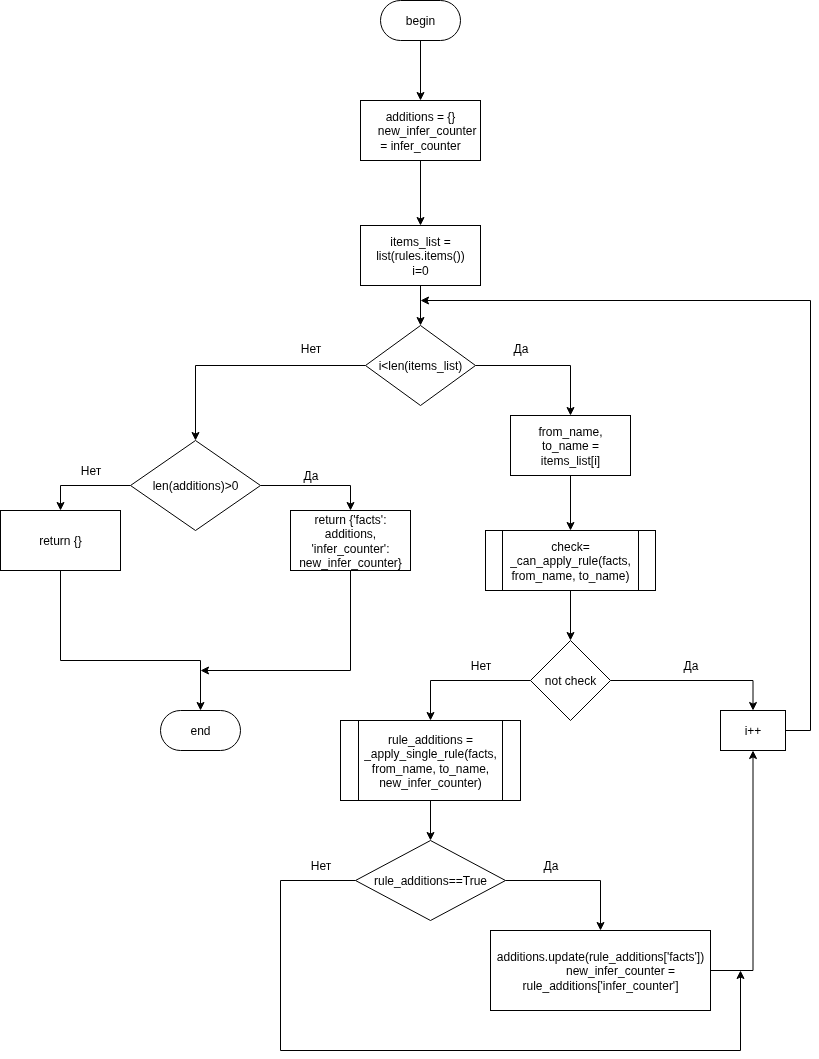

The diagram above was exported from draw.io. Its source (the exported page's mxGraphModel, read from the mxfile embedded in the PNG):
<mxGraphModel dx="1426" dy="848" grid="1" gridSize="10" guides="1" tooltips="1" connect="1" arrows="1" fold="1" page="1" pageScale="1" pageWidth="827" pageHeight="1169" math="0" shadow="0">
  <root>
    <mxCell id="0" />
    <mxCell id="1" parent="0" />
    <mxCell id="Fn2DtaeYhVhWvq430EQJ-3" style="edgeStyle=orthogonalEdgeStyle;rounded=0;orthogonalLoop=1;jettySize=auto;html=1;entryX=0.5;entryY=0;entryDx=0;entryDy=0;" parent="1" source="Fn2DtaeYhVhWvq430EQJ-1" target="Fn2DtaeYhVhWvq430EQJ-2" edge="1">
      <mxGeometry relative="1" as="geometry" />
    </mxCell>
    <mxCell id="Fn2DtaeYhVhWvq430EQJ-1" value="begin" style="rounded=1;whiteSpace=wrap;html=1;arcSize=50;" parent="1" vertex="1">
      <mxGeometry x="380" y="100" width="80" height="40" as="geometry" />
    </mxCell>
    <mxCell id="Fn2DtaeYhVhWvq430EQJ-13" style="edgeStyle=orthogonalEdgeStyle;rounded=0;orthogonalLoop=1;jettySize=auto;html=1;entryX=0.5;entryY=0;entryDx=0;entryDy=0;" parent="1" source="Fn2DtaeYhVhWvq430EQJ-2" target="Fn2DtaeYhVhWvq430EQJ-5" edge="1">
      <mxGeometry relative="1" as="geometry" />
    </mxCell>
    <mxCell id="Fn2DtaeYhVhWvq430EQJ-2" value="&lt;div&gt;additions = {}&lt;/div&gt;&lt;div&gt;&amp;nbsp; &amp;nbsp; new_infer_counter = infer_counter&lt;/div&gt;" style="rounded=0;whiteSpace=wrap;html=1;" parent="1" vertex="1">
      <mxGeometry x="360" y="200" width="120" height="60" as="geometry" />
    </mxCell>
    <mxCell id="Fn2DtaeYhVhWvq430EQJ-4" style="edgeStyle=orthogonalEdgeStyle;rounded=0;orthogonalLoop=1;jettySize=auto;html=1;entryX=0.5;entryY=0;entryDx=0;entryDy=0;" parent="1" source="Fn2DtaeYhVhWvq430EQJ-5" target="Fn2DtaeYhVhWvq430EQJ-8" edge="1">
      <mxGeometry relative="1" as="geometry" />
    </mxCell>
    <mxCell id="Fn2DtaeYhVhWvq430EQJ-5" value="items_list = list(rules.items())&lt;div&gt;i=0&lt;/div&gt;" style="rounded=0;whiteSpace=wrap;html=1;" parent="1" vertex="1">
      <mxGeometry x="360" y="325" width="120" height="60" as="geometry" />
    </mxCell>
    <mxCell id="Fn2DtaeYhVhWvq430EQJ-6" style="edgeStyle=orthogonalEdgeStyle;rounded=0;orthogonalLoop=1;jettySize=auto;html=1;entryX=0.5;entryY=0;entryDx=0;entryDy=0;" parent="1" source="Fn2DtaeYhVhWvq430EQJ-8" target="Fn2DtaeYhVhWvq430EQJ-9" edge="1">
      <mxGeometry relative="1" as="geometry" />
    </mxCell>
    <mxCell id="Fn2DtaeYhVhWvq430EQJ-7" style="edgeStyle=orthogonalEdgeStyle;rounded=0;orthogonalLoop=1;jettySize=auto;html=1;entryX=0.5;entryY=0;entryDx=0;entryDy=0;" parent="1" source="Fn2DtaeYhVhWvq430EQJ-8" target="Fn2DtaeYhVhWvq430EQJ-37" edge="1">
      <mxGeometry relative="1" as="geometry">
        <mxPoint x="150" y="540" as="targetPoint" />
        <Array as="points">
          <mxPoint x="195" y="465" />
        </Array>
      </mxGeometry>
    </mxCell>
    <mxCell id="Fn2DtaeYhVhWvq430EQJ-8" value="i&amp;lt;len(items_list)" style="rhombus;whiteSpace=wrap;html=1;" parent="1" vertex="1">
      <mxGeometry x="365" y="425" width="110" height="80" as="geometry" />
    </mxCell>
    <mxCell id="Fn2DtaeYhVhWvq430EQJ-15" style="edgeStyle=orthogonalEdgeStyle;rounded=0;orthogonalLoop=1;jettySize=auto;html=1;entryX=0.5;entryY=0;entryDx=0;entryDy=0;" parent="1" source="Fn2DtaeYhVhWvq430EQJ-9" target="Fn2DtaeYhVhWvq430EQJ-14" edge="1">
      <mxGeometry relative="1" as="geometry" />
    </mxCell>
    <mxCell id="Fn2DtaeYhVhWvq430EQJ-9" value="from_name, to_name&amp;nbsp;= items_list[i]" style="rounded=0;whiteSpace=wrap;html=1;" parent="1" vertex="1">
      <mxGeometry x="510" y="515" width="120" height="60" as="geometry" />
    </mxCell>
    <mxCell id="Fn2DtaeYhVhWvq430EQJ-10" value="Да" style="text;html=1;align=center;verticalAlign=middle;resizable=0;points=[];autosize=1;strokeColor=none;fillColor=none;" parent="1" vertex="1">
      <mxGeometry x="500" y="433" width="40" height="30" as="geometry" />
    </mxCell>
    <mxCell id="Fn2DtaeYhVhWvq430EQJ-12" value="Нет" style="text;html=1;align=center;verticalAlign=middle;resizable=0;points=[];autosize=1;strokeColor=none;fillColor=none;" parent="1" vertex="1">
      <mxGeometry x="290" y="433" width="40" height="30" as="geometry" />
    </mxCell>
    <mxCell id="Fn2DtaeYhVhWvq430EQJ-17" style="edgeStyle=orthogonalEdgeStyle;rounded=0;orthogonalLoop=1;jettySize=auto;html=1;entryX=0.5;entryY=0;entryDx=0;entryDy=0;" parent="1" source="Fn2DtaeYhVhWvq430EQJ-14" target="Fn2DtaeYhVhWvq430EQJ-16" edge="1">
      <mxGeometry relative="1" as="geometry" />
    </mxCell>
    <mxCell id="Fn2DtaeYhVhWvq430EQJ-14" value="check=&lt;div&gt;_can_apply_rule(facts, from_name, to_name)&lt;/div&gt;" style="shape=process;whiteSpace=wrap;html=1;backgroundOutline=1;" parent="1" vertex="1">
      <mxGeometry x="485" y="630" width="170" height="60" as="geometry" />
    </mxCell>
    <mxCell id="Fn2DtaeYhVhWvq430EQJ-21" style="edgeStyle=orthogonalEdgeStyle;rounded=0;orthogonalLoop=1;jettySize=auto;html=1;entryX=0.5;entryY=0;entryDx=0;entryDy=0;" parent="1" source="Fn2DtaeYhVhWvq430EQJ-16" target="Fn2DtaeYhVhWvq430EQJ-20" edge="1">
      <mxGeometry relative="1" as="geometry" />
    </mxCell>
    <mxCell id="Fn2DtaeYhVhWvq430EQJ-24" style="edgeStyle=orthogonalEdgeStyle;rounded=0;orthogonalLoop=1;jettySize=auto;html=1;entryX=0.5;entryY=0;entryDx=0;entryDy=0;" parent="1" source="Fn2DtaeYhVhWvq430EQJ-16" target="Fn2DtaeYhVhWvq430EQJ-23" edge="1">
      <mxGeometry relative="1" as="geometry" />
    </mxCell>
    <mxCell id="Fn2DtaeYhVhWvq430EQJ-16" value="not check" style="rhombus;whiteSpace=wrap;html=1;" parent="1" vertex="1">
      <mxGeometry x="530" y="740" width="80" height="80" as="geometry" />
    </mxCell>
    <mxCell id="Fn2DtaeYhVhWvq430EQJ-22" style="edgeStyle=orthogonalEdgeStyle;rounded=0;orthogonalLoop=1;jettySize=auto;html=1;" parent="1" source="Fn2DtaeYhVhWvq430EQJ-20" edge="1">
      <mxGeometry relative="1" as="geometry">
        <mxPoint x="420" y="400" as="targetPoint" />
        <Array as="points">
          <mxPoint x="810" y="830" />
          <mxPoint x="810" y="400" />
        </Array>
      </mxGeometry>
    </mxCell>
    <mxCell id="Fn2DtaeYhVhWvq430EQJ-20" value="i++" style="rounded=0;whiteSpace=wrap;html=1;" parent="1" vertex="1">
      <mxGeometry x="720" y="810" width="65" height="40" as="geometry" />
    </mxCell>
    <mxCell id="Fn2DtaeYhVhWvq430EQJ-26" style="edgeStyle=orthogonalEdgeStyle;rounded=0;orthogonalLoop=1;jettySize=auto;html=1;" parent="1" source="Fn2DtaeYhVhWvq430EQJ-23" target="Fn2DtaeYhVhWvq430EQJ-25" edge="1">
      <mxGeometry relative="1" as="geometry" />
    </mxCell>
    <mxCell id="Fn2DtaeYhVhWvq430EQJ-23" value="rule_additions = _apply_single_rule(facts, from_name, to_name, new_infer_counter)" style="shape=process;whiteSpace=wrap;html=1;backgroundOutline=1;" parent="1" vertex="1">
      <mxGeometry x="340" y="820" width="180" height="80" as="geometry" />
    </mxCell>
    <mxCell id="Fn2DtaeYhVhWvq430EQJ-28" style="edgeStyle=orthogonalEdgeStyle;rounded=0;orthogonalLoop=1;jettySize=auto;html=1;entryX=0.5;entryY=0;entryDx=0;entryDy=0;" parent="1" source="Fn2DtaeYhVhWvq430EQJ-25" target="Fn2DtaeYhVhWvq430EQJ-27" edge="1">
      <mxGeometry relative="1" as="geometry">
        <Array as="points">
          <mxPoint x="600" y="980" />
        </Array>
      </mxGeometry>
    </mxCell>
    <mxCell id="Fn2DtaeYhVhWvq430EQJ-30" style="edgeStyle=orthogonalEdgeStyle;rounded=0;orthogonalLoop=1;jettySize=auto;html=1;exitX=0;exitY=0.5;exitDx=0;exitDy=0;" parent="1" source="Fn2DtaeYhVhWvq430EQJ-25" edge="1">
      <mxGeometry relative="1" as="geometry">
        <mxPoint x="740" y="1070" as="targetPoint" />
        <mxPoint x="355.0235714285718" y="984.9985714285715" as="sourcePoint" />
        <Array as="points">
          <mxPoint x="280" y="980" />
          <mxPoint x="280" y="1150" />
          <mxPoint x="740" y="1150" />
        </Array>
      </mxGeometry>
    </mxCell>
    <mxCell id="Fn2DtaeYhVhWvq430EQJ-25" value="rule_additions==True" style="rhombus;whiteSpace=wrap;html=1;" parent="1" vertex="1">
      <mxGeometry x="355" y="940" width="150" height="80" as="geometry" />
    </mxCell>
    <mxCell id="Fn2DtaeYhVhWvq430EQJ-29" style="edgeStyle=orthogonalEdgeStyle;rounded=0;orthogonalLoop=1;jettySize=auto;html=1;entryX=0.5;entryY=1;entryDx=0;entryDy=0;" parent="1" source="Fn2DtaeYhVhWvq430EQJ-27" target="Fn2DtaeYhVhWvq430EQJ-20" edge="1">
      <mxGeometry relative="1" as="geometry" />
    </mxCell>
    <mxCell id="Fn2DtaeYhVhWvq430EQJ-27" value="&lt;div&gt;additions.update(rule_additions['facts'])&lt;/div&gt;&lt;div&gt;&amp;nbsp; &amp;nbsp; &amp;nbsp; &amp;nbsp; &amp;nbsp; &amp;nbsp; new_infer_counter = rule_additions['infer_counter']&lt;/div&gt;" style="rounded=0;whiteSpace=wrap;html=1;" parent="1" vertex="1">
      <mxGeometry x="490" y="1030" width="220" height="80" as="geometry" />
    </mxCell>
    <mxCell id="Fn2DtaeYhVhWvq430EQJ-31" value="end" style="rounded=1;whiteSpace=wrap;html=1;arcSize=50;" parent="1" vertex="1">
      <mxGeometry x="160" y="810" width="80" height="40" as="geometry" />
    </mxCell>
    <mxCell id="Fn2DtaeYhVhWvq430EQJ-33" value="Нет" style="text;html=1;align=center;verticalAlign=middle;resizable=0;points=[];autosize=1;strokeColor=none;fillColor=none;" parent="1" vertex="1">
      <mxGeometry x="460" y="750" width="40" height="30" as="geometry" />
    </mxCell>
    <mxCell id="Fn2DtaeYhVhWvq430EQJ-34" value="Нет" style="text;html=1;align=center;verticalAlign=middle;resizable=0;points=[];autosize=1;strokeColor=none;fillColor=none;" parent="1" vertex="1">
      <mxGeometry x="300" y="950" width="40" height="30" as="geometry" />
    </mxCell>
    <mxCell id="Fn2DtaeYhVhWvq430EQJ-35" value="Да" style="text;html=1;align=center;verticalAlign=middle;resizable=0;points=[];autosize=1;strokeColor=none;fillColor=none;" parent="1" vertex="1">
      <mxGeometry x="670" y="750" width="40" height="30" as="geometry" />
    </mxCell>
    <mxCell id="Fn2DtaeYhVhWvq430EQJ-36" value="Да" style="text;html=1;align=center;verticalAlign=middle;resizable=0;points=[];autosize=1;strokeColor=none;fillColor=none;" parent="1" vertex="1">
      <mxGeometry x="530" y="950" width="40" height="30" as="geometry" />
    </mxCell>
    <mxCell id="Fn2DtaeYhVhWvq430EQJ-39" style="edgeStyle=orthogonalEdgeStyle;rounded=0;orthogonalLoop=1;jettySize=auto;html=1;entryX=0.5;entryY=0;entryDx=0;entryDy=0;" parent="1" source="Fn2DtaeYhVhWvq430EQJ-37" target="Fn2DtaeYhVhWvq430EQJ-38" edge="1">
      <mxGeometry relative="1" as="geometry" />
    </mxCell>
    <mxCell id="Fn2DtaeYhVhWvq430EQJ-41" style="edgeStyle=orthogonalEdgeStyle;rounded=0;orthogonalLoop=1;jettySize=auto;html=1;entryX=0.5;entryY=0;entryDx=0;entryDy=0;" parent="1" source="Fn2DtaeYhVhWvq430EQJ-37" target="Fn2DtaeYhVhWvq430EQJ-40" edge="1">
      <mxGeometry relative="1" as="geometry" />
    </mxCell>
    <mxCell id="Fn2DtaeYhVhWvq430EQJ-37" value="len(additions)&amp;gt;0" style="rhombus;whiteSpace=wrap;html=1;" parent="1" vertex="1">
      <mxGeometry x="130" y="540" width="130" height="90" as="geometry" />
    </mxCell>
    <mxCell id="Fn2DtaeYhVhWvq430EQJ-43" style="edgeStyle=orthogonalEdgeStyle;rounded=0;orthogonalLoop=1;jettySize=auto;html=1;" parent="1" source="Fn2DtaeYhVhWvq430EQJ-38" edge="1">
      <mxGeometry relative="1" as="geometry">
        <mxPoint x="200" y="770" as="targetPoint" />
        <Array as="points">
          <mxPoint x="350" y="770" />
          <mxPoint x="200" y="770" />
        </Array>
      </mxGeometry>
    </mxCell>
    <mxCell id="Fn2DtaeYhVhWvq430EQJ-38" value="return {'facts': additions, 'infer_counter': new_infer_counter}" style="rounded=0;whiteSpace=wrap;html=1;" parent="1" vertex="1">
      <mxGeometry x="290" y="610" width="120" height="60" as="geometry" />
    </mxCell>
    <mxCell id="Fn2DtaeYhVhWvq430EQJ-42" style="edgeStyle=orthogonalEdgeStyle;rounded=0;orthogonalLoop=1;jettySize=auto;html=1;entryX=0.5;entryY=0;entryDx=0;entryDy=0;" parent="1" source="Fn2DtaeYhVhWvq430EQJ-40" target="Fn2DtaeYhVhWvq430EQJ-31" edge="1">
      <mxGeometry relative="1" as="geometry">
        <Array as="points">
          <mxPoint x="60" y="760" />
          <mxPoint x="200" y="760" />
        </Array>
      </mxGeometry>
    </mxCell>
    <mxCell id="Fn2DtaeYhVhWvq430EQJ-40" value="return {}" style="rounded=0;whiteSpace=wrap;html=1;" parent="1" vertex="1">
      <mxGeometry y="610" width="120" height="60" as="geometry" />
    </mxCell>
    <mxCell id="Fn2DtaeYhVhWvq430EQJ-44" value="Да" style="text;html=1;align=center;verticalAlign=middle;resizable=0;points=[];autosize=1;strokeColor=none;fillColor=none;" parent="1" vertex="1">
      <mxGeometry x="290" y="560" width="40" height="30" as="geometry" />
    </mxCell>
    <mxCell id="Fn2DtaeYhVhWvq430EQJ-45" value="Нет" style="text;html=1;align=center;verticalAlign=middle;resizable=0;points=[];autosize=1;strokeColor=none;fillColor=none;" parent="1" vertex="1">
      <mxGeometry x="70" y="555" width="40" height="30" as="geometry" />
    </mxCell>
  </root>
</mxGraphModel>